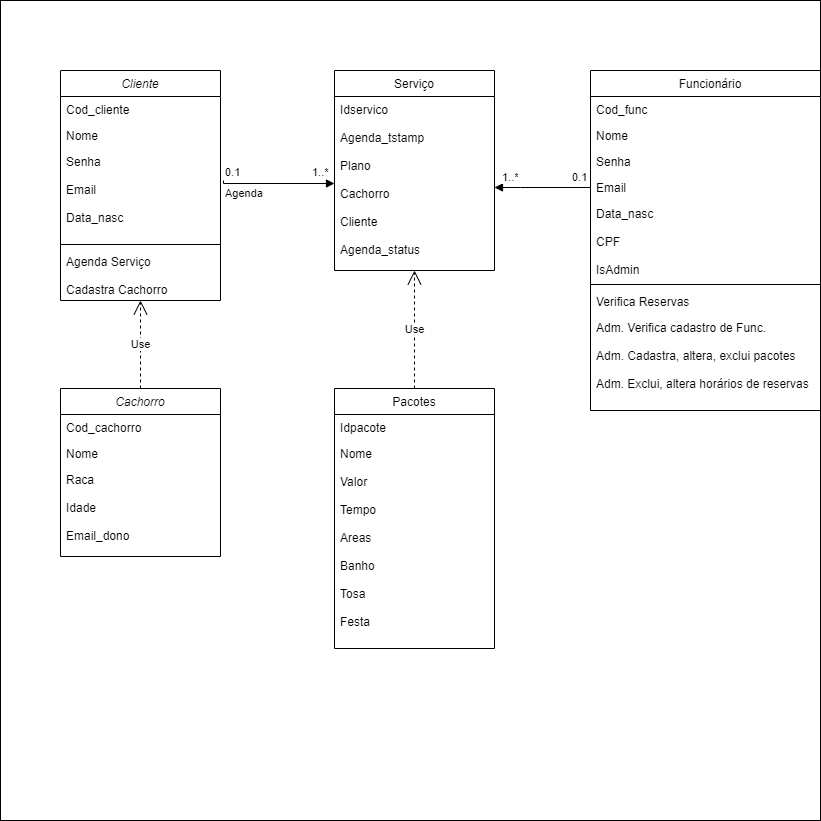

The diagram above was exported from draw.io. Its source (the exported page's mxGraphModel, read from the mxfile embedded in the PNG):
<mxGraphModel dx="1393" dy="789" grid="1" gridSize="10" guides="1" tooltips="1" connect="1" arrows="1" fold="1" page="1" pageScale="1" pageWidth="827" pageHeight="1169" math="0" shadow="0">
  <root>
    <mxCell id="WIyWlLk6GJQsqaUBKTNV-0" />
    <mxCell id="WIyWlLk6GJQsqaUBKTNV-1" parent="WIyWlLk6GJQsqaUBKTNV-0" />
    <mxCell id="aHikSg0CEpY8beLhDVMe-25" value="" style="whiteSpace=wrap;html=1;aspect=fixed;" vertex="1" parent="WIyWlLk6GJQsqaUBKTNV-1">
      <mxGeometry width="820" height="820" as="geometry" />
    </mxCell>
    <mxCell id="zkfFHV4jXpPFQw0GAbJ--0" value="Cliente" style="swimlane;fontStyle=2;align=center;verticalAlign=top;childLayout=stackLayout;horizontal=1;startSize=26;horizontalStack=0;resizeParent=1;resizeLast=0;collapsible=1;marginBottom=0;rounded=0;shadow=0;strokeWidth=1;" parent="WIyWlLk6GJQsqaUBKTNV-1" vertex="1">
      <mxGeometry x="60" y="70" width="160" height="230" as="geometry">
        <mxRectangle x="230" y="140" width="160" height="26" as="alternateBounds" />
      </mxGeometry>
    </mxCell>
    <mxCell id="zkfFHV4jXpPFQw0GAbJ--1" value="Cod_cliente&#10;" style="text;align=left;verticalAlign=top;spacingLeft=4;spacingRight=4;overflow=hidden;rotatable=0;points=[[0,0.5],[1,0.5]];portConstraint=eastwest;" parent="zkfFHV4jXpPFQw0GAbJ--0" vertex="1">
      <mxGeometry y="26" width="160" height="26" as="geometry" />
    </mxCell>
    <mxCell id="zkfFHV4jXpPFQw0GAbJ--2" value="Nome " style="text;align=left;verticalAlign=top;spacingLeft=4;spacingRight=4;overflow=hidden;rotatable=0;points=[[0,0.5],[1,0.5]];portConstraint=eastwest;rounded=0;shadow=0;html=0;" parent="zkfFHV4jXpPFQw0GAbJ--0" vertex="1">
      <mxGeometry y="52" width="160" height="26" as="geometry" />
    </mxCell>
    <mxCell id="zkfFHV4jXpPFQw0GAbJ--3" value="Senha&#10;&#10;Email&#10;&#10;Data_nasc" style="text;align=left;verticalAlign=top;spacingLeft=4;spacingRight=4;overflow=hidden;rotatable=0;points=[[0,0.5],[1,0.5]];portConstraint=eastwest;rounded=0;shadow=0;html=0;" parent="zkfFHV4jXpPFQw0GAbJ--0" vertex="1">
      <mxGeometry y="78" width="160" height="92" as="geometry" />
    </mxCell>
    <mxCell id="zkfFHV4jXpPFQw0GAbJ--4" value="" style="line;html=1;strokeWidth=1;align=left;verticalAlign=middle;spacingTop=-1;spacingLeft=3;spacingRight=3;rotatable=0;labelPosition=right;points=[];portConstraint=eastwest;" parent="zkfFHV4jXpPFQw0GAbJ--0" vertex="1">
      <mxGeometry y="170" width="160" height="8" as="geometry" />
    </mxCell>
    <mxCell id="zkfFHV4jXpPFQw0GAbJ--5" value="Agenda Serviço&#10;&#10;Cadastra Cachorro" style="text;align=left;verticalAlign=top;spacingLeft=4;spacingRight=4;overflow=hidden;rotatable=0;points=[[0,0.5],[1,0.5]];portConstraint=eastwest;" parent="zkfFHV4jXpPFQw0GAbJ--0" vertex="1">
      <mxGeometry y="178" width="160" height="42" as="geometry" />
    </mxCell>
    <mxCell id="zkfFHV4jXpPFQw0GAbJ--6" value="Pacotes" style="swimlane;fontStyle=0;align=center;verticalAlign=top;childLayout=stackLayout;horizontal=1;startSize=26;horizontalStack=0;resizeParent=1;resizeLast=0;collapsible=1;marginBottom=0;rounded=0;shadow=0;strokeWidth=1;" parent="WIyWlLk6GJQsqaUBKTNV-1" vertex="1">
      <mxGeometry x="334" y="388" width="160" height="260" as="geometry">
        <mxRectangle x="130" y="380" width="160" height="26" as="alternateBounds" />
      </mxGeometry>
    </mxCell>
    <mxCell id="zkfFHV4jXpPFQw0GAbJ--7" value="Idpacote" style="text;align=left;verticalAlign=top;spacingLeft=4;spacingRight=4;overflow=hidden;rotatable=0;points=[[0,0.5],[1,0.5]];portConstraint=eastwest;" parent="zkfFHV4jXpPFQw0GAbJ--6" vertex="1">
      <mxGeometry y="26" width="160" height="26" as="geometry" />
    </mxCell>
    <mxCell id="zkfFHV4jXpPFQw0GAbJ--8" value="Nome&#10;&#10;Valor&#10;&#10;Tempo&#10;&#10;Areas&#10;&#10;Banho&#10;&#10;Tosa&#10;&#10;Festa" style="text;align=left;verticalAlign=top;spacingLeft=4;spacingRight=4;overflow=hidden;rotatable=0;points=[[0,0.5],[1,0.5]];portConstraint=eastwest;rounded=0;shadow=0;html=0;" parent="zkfFHV4jXpPFQw0GAbJ--6" vertex="1">
      <mxGeometry y="52" width="160" height="208" as="geometry" />
    </mxCell>
    <mxCell id="zkfFHV4jXpPFQw0GAbJ--13" value="Serviço" style="swimlane;fontStyle=0;align=center;verticalAlign=top;childLayout=stackLayout;horizontal=1;startSize=26;horizontalStack=0;resizeParent=1;resizeLast=0;collapsible=1;marginBottom=0;rounded=0;shadow=0;strokeWidth=1;" parent="WIyWlLk6GJQsqaUBKTNV-1" vertex="1">
      <mxGeometry x="334" y="70" width="160" height="200" as="geometry">
        <mxRectangle x="340" y="380" width="170" height="26" as="alternateBounds" />
      </mxGeometry>
    </mxCell>
    <mxCell id="zkfFHV4jXpPFQw0GAbJ--14" value="Idservico&#10;&#10;Agenda_tstamp&#10;&#10;Plano&#10;&#10;Cachorro&#10;&#10;Cliente&#10;&#10;Agenda_status" style="text;align=left;verticalAlign=top;spacingLeft=4;spacingRight=4;overflow=hidden;rotatable=0;points=[[0,0.5],[1,0.5]];portConstraint=eastwest;" parent="zkfFHV4jXpPFQw0GAbJ--13" vertex="1">
      <mxGeometry y="26" width="160" height="174" as="geometry" />
    </mxCell>
    <mxCell id="zkfFHV4jXpPFQw0GAbJ--17" value="   Funcionário" style="swimlane;fontStyle=0;align=center;verticalAlign=top;childLayout=stackLayout;horizontal=1;startSize=26;horizontalStack=0;resizeParent=1;resizeLast=0;collapsible=1;marginBottom=0;rounded=0;shadow=0;strokeWidth=1;" parent="WIyWlLk6GJQsqaUBKTNV-1" vertex="1">
      <mxGeometry x="590" y="70" width="230" height="340" as="geometry">
        <mxRectangle x="550" y="140" width="160" height="26" as="alternateBounds" />
      </mxGeometry>
    </mxCell>
    <mxCell id="zkfFHV4jXpPFQw0GAbJ--18" value="Cod_func" style="text;align=left;verticalAlign=top;spacingLeft=4;spacingRight=4;overflow=hidden;rotatable=0;points=[[0,0.5],[1,0.5]];portConstraint=eastwest;" parent="zkfFHV4jXpPFQw0GAbJ--17" vertex="1">
      <mxGeometry y="26" width="230" height="26" as="geometry" />
    </mxCell>
    <mxCell id="zkfFHV4jXpPFQw0GAbJ--19" value="Nome" style="text;align=left;verticalAlign=top;spacingLeft=4;spacingRight=4;overflow=hidden;rotatable=0;points=[[0,0.5],[1,0.5]];portConstraint=eastwest;rounded=0;shadow=0;html=0;" parent="zkfFHV4jXpPFQw0GAbJ--17" vertex="1">
      <mxGeometry y="52" width="230" height="26" as="geometry" />
    </mxCell>
    <mxCell id="zkfFHV4jXpPFQw0GAbJ--20" value="Senha" style="text;align=left;verticalAlign=top;spacingLeft=4;spacingRight=4;overflow=hidden;rotatable=0;points=[[0,0.5],[1,0.5]];portConstraint=eastwest;rounded=0;shadow=0;html=0;" parent="zkfFHV4jXpPFQw0GAbJ--17" vertex="1">
      <mxGeometry y="78" width="230" height="26" as="geometry" />
    </mxCell>
    <mxCell id="zkfFHV4jXpPFQw0GAbJ--21" value="Email" style="text;align=left;verticalAlign=top;spacingLeft=4;spacingRight=4;overflow=hidden;rotatable=0;points=[[0,0.5],[1,0.5]];portConstraint=eastwest;rounded=0;shadow=0;html=0;" parent="zkfFHV4jXpPFQw0GAbJ--17" vertex="1">
      <mxGeometry y="104" width="230" height="26" as="geometry" />
    </mxCell>
    <mxCell id="zkfFHV4jXpPFQw0GAbJ--22" value="Data_nasc&#10;&#10;CPF&#10;&#10;IsAdmin" style="text;align=left;verticalAlign=top;spacingLeft=4;spacingRight=4;overflow=hidden;rotatable=0;points=[[0,0.5],[1,0.5]];portConstraint=eastwest;rounded=0;shadow=0;html=0;" parent="zkfFHV4jXpPFQw0GAbJ--17" vertex="1">
      <mxGeometry y="130" width="230" height="80" as="geometry" />
    </mxCell>
    <mxCell id="zkfFHV4jXpPFQw0GAbJ--23" value="" style="line;html=1;strokeWidth=1;align=left;verticalAlign=middle;spacingTop=-1;spacingLeft=3;spacingRight=3;rotatable=0;labelPosition=right;points=[];portConstraint=eastwest;" parent="zkfFHV4jXpPFQw0GAbJ--17" vertex="1">
      <mxGeometry y="210" width="230" height="8" as="geometry" />
    </mxCell>
    <mxCell id="zkfFHV4jXpPFQw0GAbJ--24" value="Verifica Reservas" style="text;align=left;verticalAlign=top;spacingLeft=4;spacingRight=4;overflow=hidden;rotatable=0;points=[[0,0.5],[1,0.5]];portConstraint=eastwest;" parent="zkfFHV4jXpPFQw0GAbJ--17" vertex="1">
      <mxGeometry y="218" width="230" height="26" as="geometry" />
    </mxCell>
    <mxCell id="zkfFHV4jXpPFQw0GAbJ--25" value="Adm. Verifica cadastro de Func.&#10;&#10;Adm. Cadastra, altera, exclui pacotes&#10;&#10;Adm. Exclui, altera horários de reservas" style="text;align=left;verticalAlign=top;spacingLeft=4;spacingRight=4;overflow=hidden;rotatable=0;points=[[0,0.5],[1,0.5]];portConstraint=eastwest;" parent="zkfFHV4jXpPFQw0GAbJ--17" vertex="1">
      <mxGeometry y="244" width="230" height="96" as="geometry" />
    </mxCell>
    <mxCell id="aHikSg0CEpY8beLhDVMe-0" value="Cachorro" style="swimlane;fontStyle=2;align=center;verticalAlign=top;childLayout=stackLayout;horizontal=1;startSize=26;horizontalStack=0;resizeParent=1;resizeLast=0;collapsible=1;marginBottom=0;rounded=0;shadow=0;strokeWidth=1;" vertex="1" parent="WIyWlLk6GJQsqaUBKTNV-1">
      <mxGeometry x="60" y="388" width="160" height="168" as="geometry">
        <mxRectangle x="230" y="140" width="160" height="26" as="alternateBounds" />
      </mxGeometry>
    </mxCell>
    <mxCell id="aHikSg0CEpY8beLhDVMe-1" value="Cod_cachorro" style="text;align=left;verticalAlign=top;spacingLeft=4;spacingRight=4;overflow=hidden;rotatable=0;points=[[0,0.5],[1,0.5]];portConstraint=eastwest;" vertex="1" parent="aHikSg0CEpY8beLhDVMe-0">
      <mxGeometry y="26" width="160" height="26" as="geometry" />
    </mxCell>
    <mxCell id="aHikSg0CEpY8beLhDVMe-2" value="Nome" style="text;align=left;verticalAlign=top;spacingLeft=4;spacingRight=4;overflow=hidden;rotatable=0;points=[[0,0.5],[1,0.5]];portConstraint=eastwest;rounded=0;shadow=0;html=0;" vertex="1" parent="aHikSg0CEpY8beLhDVMe-0">
      <mxGeometry y="52" width="160" height="26" as="geometry" />
    </mxCell>
    <mxCell id="aHikSg0CEpY8beLhDVMe-3" value="Raca&#10;&#10;Idade&#10;&#10;Email_dono" style="text;align=left;verticalAlign=top;spacingLeft=4;spacingRight=4;overflow=hidden;rotatable=0;points=[[0,0.5],[1,0.5]];portConstraint=eastwest;rounded=0;shadow=0;html=0;" vertex="1" parent="aHikSg0CEpY8beLhDVMe-0">
      <mxGeometry y="78" width="160" height="82" as="geometry" />
    </mxCell>
    <mxCell id="aHikSg0CEpY8beLhDVMe-10" value="Use" style="endArrow=open;endSize=12;dashed=1;html=1;rounded=0;entryX=0.5;entryY=1;entryDx=0;entryDy=0;exitX=0.5;exitY=0;exitDx=0;exitDy=0;" edge="1" parent="WIyWlLk6GJQsqaUBKTNV-1" source="aHikSg0CEpY8beLhDVMe-0" target="zkfFHV4jXpPFQw0GAbJ--0">
      <mxGeometry width="160" relative="1" as="geometry">
        <mxPoint x="80" y="350" as="sourcePoint" />
        <mxPoint x="240" y="350" as="targetPoint" />
      </mxGeometry>
    </mxCell>
    <mxCell id="aHikSg0CEpY8beLhDVMe-11" value="Use" style="endArrow=open;endSize=12;dashed=1;html=1;rounded=0;exitX=0.5;exitY=0;exitDx=0;exitDy=0;" edge="1" parent="WIyWlLk6GJQsqaUBKTNV-1" source="zkfFHV4jXpPFQw0GAbJ--6" target="zkfFHV4jXpPFQw0GAbJ--14">
      <mxGeometry width="160" relative="1" as="geometry">
        <mxPoint x="370" y="320" as="sourcePoint" />
        <mxPoint x="530" y="320" as="targetPoint" />
      </mxGeometry>
    </mxCell>
    <mxCell id="aHikSg0CEpY8beLhDVMe-14" value="Agenda" style="endArrow=block;endFill=1;html=1;edgeStyle=orthogonalEdgeStyle;align=left;verticalAlign=top;rounded=0;exitX=1.019;exitY=0.348;exitDx=0;exitDy=0;exitPerimeter=0;entryX=0;entryY=0.5;entryDx=0;entryDy=0;" edge="1" parent="WIyWlLk6GJQsqaUBKTNV-1" source="zkfFHV4jXpPFQw0GAbJ--3" target="zkfFHV4jXpPFQw0GAbJ--14">
      <mxGeometry x="-1" relative="1" as="geometry">
        <mxPoint x="240" y="180" as="sourcePoint" />
        <mxPoint x="320" y="180" as="targetPoint" />
        <Array as="points">
          <mxPoint x="223" y="183" />
        </Array>
      </mxGeometry>
    </mxCell>
    <mxCell id="aHikSg0CEpY8beLhDVMe-15" value="0.1" style="edgeLabel;resizable=0;html=1;align=left;verticalAlign=bottom;" connectable="0" vertex="1" parent="aHikSg0CEpY8beLhDVMe-14">
      <mxGeometry x="-1" relative="1" as="geometry" />
    </mxCell>
    <mxCell id="aHikSg0CEpY8beLhDVMe-18" value="1..*" style="edgeLabel;resizable=0;html=1;align=left;verticalAlign=bottom;" connectable="0" vertex="1" parent="aHikSg0CEpY8beLhDVMe-14">
      <mxGeometry x="-1" relative="1" as="geometry">
        <mxPoint x="87" as="offset" />
      </mxGeometry>
    </mxCell>
    <mxCell id="aHikSg0CEpY8beLhDVMe-19" value="" style="endArrow=block;endFill=1;html=1;edgeStyle=orthogonalEdgeStyle;align=left;verticalAlign=top;rounded=0;exitX=0;exitY=0.5;exitDx=0;exitDy=0;" edge="1" parent="WIyWlLk6GJQsqaUBKTNV-1" source="zkfFHV4jXpPFQw0GAbJ--21" target="zkfFHV4jXpPFQw0GAbJ--14">
      <mxGeometry x="-1" relative="1" as="geometry">
        <mxPoint x="470" y="330" as="sourcePoint" />
        <mxPoint x="630" y="330" as="targetPoint" />
        <Array as="points">
          <mxPoint x="520" y="187" />
          <mxPoint x="520" y="187" />
        </Array>
        <mxPoint as="offset" />
      </mxGeometry>
    </mxCell>
    <mxCell id="aHikSg0CEpY8beLhDVMe-21" value="1..*" style="edgeLabel;resizable=0;html=1;align=left;verticalAlign=bottom;" connectable="0" vertex="1" parent="WIyWlLk6GJQsqaUBKTNV-1">
      <mxGeometry x="499.99999999999994" y="184.99599999999995" as="geometry" />
    </mxCell>
    <mxCell id="aHikSg0CEpY8beLhDVMe-22" value="0.1" style="edgeLabel;resizable=0;html=1;align=left;verticalAlign=bottom;" connectable="0" vertex="1" parent="WIyWlLk6GJQsqaUBKTNV-1">
      <mxGeometry x="570" y="184.99599999999995" as="geometry" />
    </mxCell>
  </root>
</mxGraphModel>